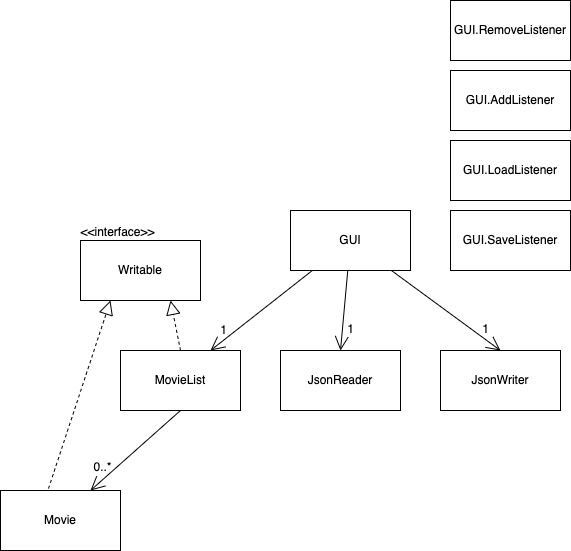

The diagram above was exported from draw.io. Its source (the exported page's mxGraphModel, read from the mxfile embedded in the PNG):
<mxGraphModel dx="732" dy="483" grid="1" gridSize="10" guides="1" tooltips="1" connect="1" arrows="1" fold="1" page="1" pageScale="1" pageWidth="850" pageHeight="1100" math="0" shadow="0">
  <root>
    <mxCell id="0" />
    <mxCell id="1" parent="0" />
    <mxCell id="QiSO19OWxrLNmTpCzjv--1" value="Writable" style="rounded=0;whiteSpace=wrap;html=1;" vertex="1" parent="1">
      <mxGeometry x="120" y="260" width="120" height="60" as="geometry" />
    </mxCell>
    <mxCell id="QiSO19OWxrLNmTpCzjv--2" value="&amp;lt;&amp;lt;interface&amp;gt;&amp;gt;" style="text;html=1;align=center;verticalAlign=middle;resizable=0;points=[];autosize=1;strokeColor=none;fillColor=none;" vertex="1" parent="1">
      <mxGeometry x="107" y="237" width="100" height="30" as="geometry" />
    </mxCell>
    <mxCell id="QiSO19OWxrLNmTpCzjv--3" value="MovieList" style="rounded=0;whiteSpace=wrap;html=1;" vertex="1" parent="1">
      <mxGeometry x="160" y="370" width="120" height="60" as="geometry" />
    </mxCell>
    <mxCell id="QiSO19OWxrLNmTpCzjv--4" value="Movie" style="rounded=0;whiteSpace=wrap;html=1;" vertex="1" parent="1">
      <mxGeometry x="40" y="510" width="120" height="60" as="geometry" />
    </mxCell>
    <mxCell id="QiSO19OWxrLNmTpCzjv--5" value="" style="endArrow=block;dashed=1;endFill=0;endSize=12;html=1;rounded=0;entryX=0.75;entryY=1;entryDx=0;entryDy=0;exitX=0.5;exitY=0;exitDx=0;exitDy=0;" edge="1" parent="1" source="QiSO19OWxrLNmTpCzjv--3" target="QiSO19OWxrLNmTpCzjv--1">
      <mxGeometry width="160" relative="1" as="geometry">
        <mxPoint x="300" y="430" as="sourcePoint" />
        <mxPoint x="460" y="430" as="targetPoint" />
      </mxGeometry>
    </mxCell>
    <mxCell id="QiSO19OWxrLNmTpCzjv--6" value="" style="endArrow=block;dashed=1;endFill=0;endSize=12;html=1;rounded=0;entryX=0.25;entryY=1;entryDx=0;entryDy=0;exitX=0.4;exitY=-0.033;exitDx=0;exitDy=0;exitPerimeter=0;" edge="1" parent="1" source="QiSO19OWxrLNmTpCzjv--4" target="QiSO19OWxrLNmTpCzjv--1">
      <mxGeometry width="160" relative="1" as="geometry">
        <mxPoint x="300" y="430" as="sourcePoint" />
        <mxPoint x="460" y="430" as="targetPoint" />
      </mxGeometry>
    </mxCell>
    <mxCell id="QiSO19OWxrLNmTpCzjv--7" value="" style="endArrow=open;endFill=1;endSize=12;html=1;rounded=0;exitX=0.5;exitY=1;exitDx=0;exitDy=0;entryX=0.75;entryY=0;entryDx=0;entryDy=0;" edge="1" parent="1" source="QiSO19OWxrLNmTpCzjv--3" target="QiSO19OWxrLNmTpCzjv--4">
      <mxGeometry width="160" relative="1" as="geometry">
        <mxPoint x="300" y="430" as="sourcePoint" />
        <mxPoint x="460" y="430" as="targetPoint" />
      </mxGeometry>
    </mxCell>
    <mxCell id="QiSO19OWxrLNmTpCzjv--9" value="GUI" style="rounded=0;whiteSpace=wrap;html=1;" vertex="1" parent="1">
      <mxGeometry x="330" y="230" width="120" height="60" as="geometry" />
    </mxCell>
    <mxCell id="QiSO19OWxrLNmTpCzjv--10" value="" style="endArrow=open;endFill=1;endSize=12;html=1;rounded=0;entryX=0.75;entryY=0;entryDx=0;entryDy=0;" edge="1" parent="1" source="QiSO19OWxrLNmTpCzjv--9" target="QiSO19OWxrLNmTpCzjv--3">
      <mxGeometry width="160" relative="1" as="geometry">
        <mxPoint x="390" y="240" as="sourcePoint" />
        <mxPoint x="460" y="320" as="targetPoint" />
      </mxGeometry>
    </mxCell>
    <mxCell id="QiSO19OWxrLNmTpCzjv--11" value="JsonReader" style="rounded=0;whiteSpace=wrap;html=1;" vertex="1" parent="1">
      <mxGeometry x="320" y="370" width="120" height="60" as="geometry" />
    </mxCell>
    <mxCell id="QiSO19OWxrLNmTpCzjv--12" value="JsonWriter" style="rounded=0;whiteSpace=wrap;html=1;" vertex="1" parent="1">
      <mxGeometry x="480" y="370" width="120" height="60" as="geometry" />
    </mxCell>
    <mxCell id="QiSO19OWxrLNmTpCzjv--13" value="" style="endArrow=open;endFill=1;endSize=12;html=1;rounded=0;entryX=0.5;entryY=0;entryDx=0;entryDy=0;" edge="1" parent="1" source="QiSO19OWxrLNmTpCzjv--9" target="QiSO19OWxrLNmTpCzjv--11">
      <mxGeometry width="160" relative="1" as="geometry">
        <mxPoint x="410" y="240" as="sourcePoint" />
        <mxPoint x="460" y="320" as="targetPoint" />
      </mxGeometry>
    </mxCell>
    <mxCell id="QiSO19OWxrLNmTpCzjv--14" value="" style="endArrow=open;endFill=1;endSize=12;html=1;rounded=0;entryX=0.5;entryY=0;entryDx=0;entryDy=0;" edge="1" parent="1" source="QiSO19OWxrLNmTpCzjv--9" target="QiSO19OWxrLNmTpCzjv--12">
      <mxGeometry width="160" relative="1" as="geometry">
        <mxPoint x="300" y="320" as="sourcePoint" />
        <mxPoint x="460" y="320" as="targetPoint" />
      </mxGeometry>
    </mxCell>
    <mxCell id="QiSO19OWxrLNmTpCzjv--15" value="1" style="text;html=1;align=center;verticalAlign=middle;resizable=0;points=[];autosize=1;strokeColor=none;fillColor=none;" vertex="1" parent="1">
      <mxGeometry x="510" y="334" width="30" height="30" as="geometry" />
    </mxCell>
    <mxCell id="QiSO19OWxrLNmTpCzjv--16" value="1" style="text;html=1;align=center;verticalAlign=middle;resizable=0;points=[];autosize=1;strokeColor=none;fillColor=none;" vertex="1" parent="1">
      <mxGeometry x="375" y="334" width="30" height="30" as="geometry" />
    </mxCell>
    <mxCell id="QiSO19OWxrLNmTpCzjv--17" value="1" style="text;html=1;align=center;verticalAlign=middle;resizable=0;points=[];autosize=1;strokeColor=none;fillColor=none;" vertex="1" parent="1">
      <mxGeometry x="248" y="335" width="30" height="30" as="geometry" />
    </mxCell>
    <mxCell id="QiSO19OWxrLNmTpCzjv--18" value="0..*" style="text;html=1;align=center;verticalAlign=middle;resizable=0;points=[];autosize=1;strokeColor=none;fillColor=none;" vertex="1" parent="1">
      <mxGeometry x="122" y="472" width="40" height="30" as="geometry" />
    </mxCell>
    <mxCell id="QiSO19OWxrLNmTpCzjv--20" value="GUI.RemoveListener" style="rounded=0;whiteSpace=wrap;html=1;" vertex="1" parent="1">
      <mxGeometry x="490" y="20" width="120" height="60" as="geometry" />
    </mxCell>
    <mxCell id="QiSO19OWxrLNmTpCzjv--21" value="GUI.AddListener" style="rounded=0;whiteSpace=wrap;html=1;" vertex="1" parent="1">
      <mxGeometry x="490" y="90" width="120" height="60" as="geometry" />
    </mxCell>
    <mxCell id="QiSO19OWxrLNmTpCzjv--22" value="GUI.LoadListener" style="rounded=0;whiteSpace=wrap;html=1;" vertex="1" parent="1">
      <mxGeometry x="490" y="160" width="120" height="60" as="geometry" />
    </mxCell>
    <mxCell id="QiSO19OWxrLNmTpCzjv--23" value="GUI.SaveListener" style="rounded=0;whiteSpace=wrap;html=1;" vertex="1" parent="1">
      <mxGeometry x="490" y="230" width="120" height="60" as="geometry" />
    </mxCell>
  </root>
</mxGraphModel>